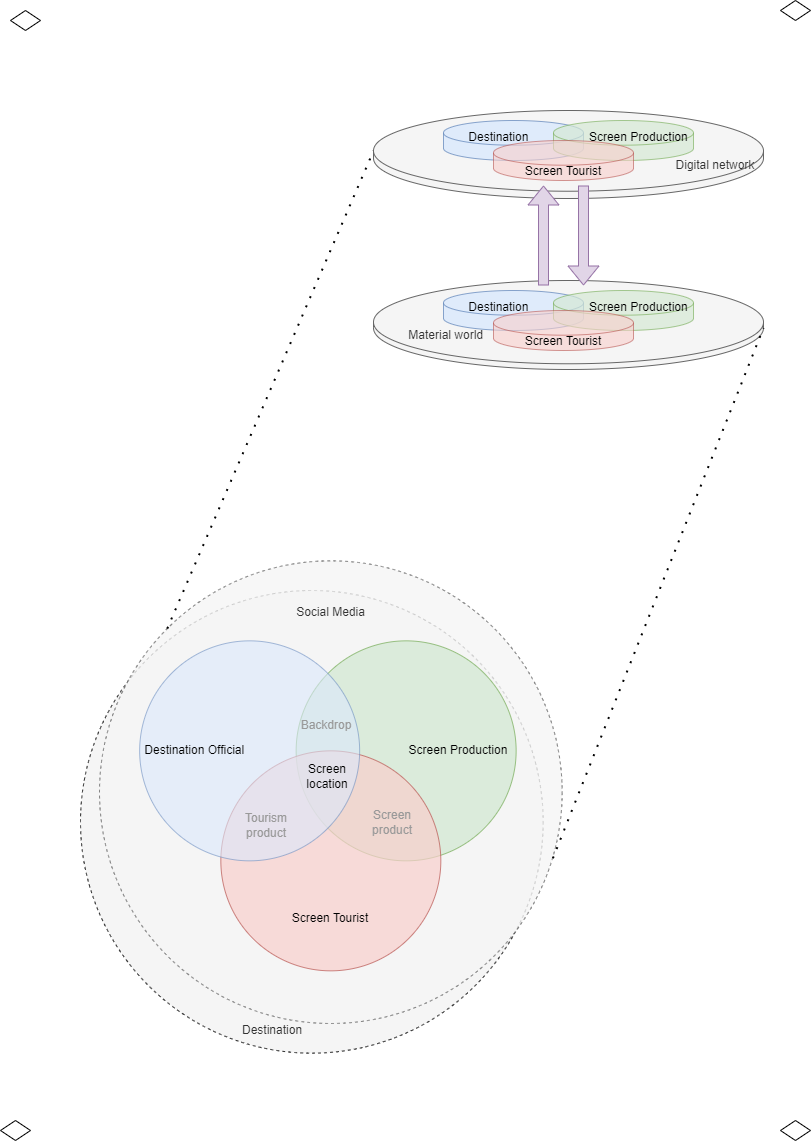

The diagram above was exported from draw.io. Its source (the exported page's mxGraphModel, read from the mxfile embedded in the PNG):
<mxGraphModel dx="2495" dy="3324" grid="1" gridSize="10" guides="1" tooltips="1" connect="1" arrows="1" fold="1" page="1" pageScale="1" pageWidth="827" pageHeight="1169" math="0" shadow="0">
  <root>
    <mxCell id="glwIcey_Ext1sqxp3URv-0" />
    <mxCell id="glwIcey_Ext1sqxp3URv-1" parent="glwIcey_Ext1sqxp3URv-0" />
    <mxCell id="ILNEAeQvjOHy8rCeiShl-0" value="&lt;br&gt;&lt;br&gt;&lt;br&gt;&lt;br&gt;&lt;br&gt;&lt;br&gt;&lt;br&gt;&lt;br&gt;&lt;br&gt;&lt;br&gt;&lt;br&gt;&lt;br&gt;&lt;br&gt;&lt;br&gt;&lt;br&gt;&lt;br&gt;&lt;br&gt;&lt;br&gt;&lt;br&gt;&lt;br&gt;&lt;br&gt;&lt;br&gt;&lt;br&gt;&lt;br&gt;&lt;br&gt;&lt;br&gt;&lt;br&gt;&lt;br&gt;&lt;br&gt;&lt;span style=&quot;white-space: pre;&quot;&gt; &lt;/span&gt;&lt;span style=&quot;white-space: pre;&quot;&gt; &lt;/span&gt;&lt;span style=&quot;white-space: pre;&quot;&gt; &lt;/span&gt;&lt;span style=&quot;white-space: pre;&quot;&gt; &lt;/span&gt;&lt;span style=&quot;white-space: pre;&quot;&gt; &lt;/span&gt;&lt;span style=&quot;white-space: pre;&quot;&gt; &lt;/span&gt;Destination" style="ellipse;whiteSpace=wrap;html=1;aspect=fixed;fillColor=#f5f5f5;strokeColor=#2E2E2E;fontColor=#333333;dashed=1;align=left;strokeWidth=1;" vertex="1" parent="glwIcey_Ext1sqxp3URv-1">
      <mxGeometry x="-740" y="-1740" width="462.66" height="462.66" as="geometry" />
    </mxCell>
    <mxCell id="glwIcey_Ext1sqxp3URv-2" value="Social Media&lt;br&gt;&lt;br&gt;&lt;br&gt;&lt;br&gt;&lt;br&gt;&lt;br&gt;&lt;br&gt;&lt;br&gt;&lt;br&gt;&lt;br&gt;&lt;br&gt;&lt;br&gt;&lt;br&gt;&lt;br&gt;&lt;br&gt;&lt;br&gt;&lt;br&gt;&lt;br&gt;&lt;br&gt;&lt;br&gt;&lt;br&gt;&lt;br&gt;&lt;br&gt;&lt;br&gt;&lt;br&gt;&lt;br&gt;" style="ellipse;whiteSpace=wrap;html=1;aspect=fixed;fillColor=#f5f5f5;strokeColor=#666666;fontColor=#333333;dashed=1;opacity=80;" parent="glwIcey_Ext1sqxp3URv-1" vertex="1">
      <mxGeometry x="-721" y="-1769.66" width="462.66" height="462.66" as="geometry" />
    </mxCell>
    <mxCell id="glwIcey_Ext1sqxp3URv-18" value="Screen Production&lt;span style=&quot;white-space: pre;&quot;&gt; &lt;/span&gt;&lt;span style=&quot;white-space: pre;&quot;&gt; &lt;/span&gt;" style="ellipse;whiteSpace=wrap;html=1;aspect=fixed;fillColor=#d5e8d4;strokeColor=#82b366;opacity=80;align=right;fontColor=#000000;" parent="glwIcey_Ext1sqxp3URv-1" vertex="1">
      <mxGeometry x="-524.36" y="-1689.66" width="220" height="220" as="geometry" />
    </mxCell>
    <mxCell id="glwIcey_Ext1sqxp3URv-19" value="&lt;br&gt;&lt;br&gt;&lt;br&gt;&lt;br&gt;&lt;br&gt;&lt;br&gt;&lt;br&gt;&lt;br&gt;Screen Tourist" style="ellipse;whiteSpace=wrap;html=1;aspect=fixed;fillColor=#f8cecc;strokeColor=#b85450;opacity=70;direction=south;fontColor=#000000;" parent="glwIcey_Ext1sqxp3URv-1" vertex="1">
      <mxGeometry x="-599.6700000000001" y="-1579.66" width="220" height="220" as="geometry" />
    </mxCell>
    <mxCell id="glwIcey_Ext1sqxp3URv-20" value="&lt;span style=&quot;white-space: pre;&quot;&gt; &lt;/span&gt;Destination Official" style="ellipse;whiteSpace=wrap;html=1;aspect=fixed;fillColor=#dae8fc;strokeColor=#6c8ebf;opacity=60;align=left;fontColor=#000000;" parent="glwIcey_Ext1sqxp3URv-1" vertex="1">
      <mxGeometry x="-680.86" y="-1689.66" width="220" height="220" as="geometry" />
    </mxCell>
    <mxCell id="glwIcey_Ext1sqxp3URv-21" value="&lt;font color=&quot;#999999&quot;&gt;Screen&lt;br&gt;product&lt;/font&gt;" style="text;html=1;strokeColor=none;fillColor=none;align=center;verticalAlign=middle;whiteSpace=wrap;rounded=0;" parent="glwIcey_Ext1sqxp3URv-1" vertex="1">
      <mxGeometry x="-457.84" y="-1525.34" width="60" height="35.34" as="geometry" />
    </mxCell>
    <mxCell id="glwIcey_Ext1sqxp3URv-22" value="&lt;font color=&quot;#000000&quot;&gt;Screen location&lt;/font&gt;" style="text;html=1;strokeColor=none;fillColor=none;align=center;verticalAlign=middle;whiteSpace=wrap;rounded=0;" parent="glwIcey_Ext1sqxp3URv-1" vertex="1">
      <mxGeometry x="-522.84" y="-1568.66" width="60" height="30" as="geometry" />
    </mxCell>
    <mxCell id="glwIcey_Ext1sqxp3URv-23" value="&lt;font color=&quot;#999999&quot;&gt;Backdrop&lt;/font&gt;" style="text;html=1;strokeColor=none;fillColor=none;align=center;verticalAlign=middle;whiteSpace=wrap;rounded=0;" parent="glwIcey_Ext1sqxp3URv-1" vertex="1">
      <mxGeometry x="-524.36" y="-1619.66" width="60" height="30" as="geometry" />
    </mxCell>
    <mxCell id="glwIcey_Ext1sqxp3URv-24" value="&lt;font color=&quot;#999999&quot;&gt;Tourism&lt;br&gt;product&lt;br&gt;&lt;/font&gt;" style="text;html=1;strokeColor=none;fillColor=none;align=center;verticalAlign=middle;whiteSpace=wrap;rounded=0;" parent="glwIcey_Ext1sqxp3URv-1" vertex="1">
      <mxGeometry x="-584.36" y="-1519.66" width="60" height="30" as="geometry" />
    </mxCell>
    <mxCell id="glwIcey_Ext1sqxp3URv-32" value="" style="endArrow=none;html=1;rounded=0;dashed=1;dashPattern=1 4;strokeWidth=2;entryX=0;entryY=0;entryDx=0;entryDy=40.36359752308215;entryPerimeter=0;exitX=0;exitY=0;exitDx=0;exitDy=0;" parent="glwIcey_Ext1sqxp3URv-1" source="glwIcey_Ext1sqxp3URv-2" target="glwIcey_Ext1sqxp3URv-38" edge="1">
      <mxGeometry width="50" height="50" relative="1" as="geometry">
        <mxPoint x="-491" y="-1771" as="sourcePoint" />
        <mxPoint x="62" y="-1761" as="targetPoint" />
      </mxGeometry>
    </mxCell>
    <mxCell id="glwIcey_Ext1sqxp3URv-33" value="" style="group" parent="glwIcey_Ext1sqxp3URv-1" vertex="1" connectable="0">
      <mxGeometry x="-447" y="-2220" width="390" height="259" as="geometry" />
    </mxCell>
    <mxCell id="glwIcey_Ext1sqxp3URv-34" value="&lt;div style=&quot;&quot;&gt;&lt;span style=&quot;background-color: initial;&quot;&gt;&amp;nbsp; &amp;nbsp; &amp;nbsp; &amp;nbsp; &amp;nbsp; Material world&lt;/span&gt;&lt;/div&gt;&lt;div style=&quot;&quot;&gt;&lt;br&gt;&lt;/div&gt;&lt;div style=&quot;&quot;&gt;&lt;br&gt;&lt;/div&gt;&lt;div style=&quot;&quot;&gt;&lt;br&gt;&lt;/div&gt;" style="shape=cylinder3;whiteSpace=wrap;html=1;boundedLbl=1;backgroundOutline=1;size=41.636319247158895;fillColor=#f5f5f5;strokeColor=#666666;fontColor=#333333;align=left;" parent="glwIcey_Ext1sqxp3URv-33" vertex="1">
      <mxGeometry y="170" width="390" height="89" as="geometry" />
    </mxCell>
    <mxCell id="glwIcey_Ext1sqxp3URv-35" value="&amp;nbsp; &amp;nbsp; &amp;nbsp; &amp;nbsp;Destination&lt;br&gt;&lt;br&gt;&lt;br&gt;" style="shape=cylinder3;whiteSpace=wrap;html=1;boundedLbl=1;backgroundOutline=1;size=12.342886788504273;fillColor=#dae8fc;strokeColor=#6c8ebf;opacity=80;align=left;fontColor=#000000;" parent="glwIcey_Ext1sqxp3URv-33" vertex="1">
      <mxGeometry x="70" y="180" width="140" height="40" as="geometry" />
    </mxCell>
    <mxCell id="glwIcey_Ext1sqxp3URv-36" value="&lt;div style=&quot;&quot;&gt;&lt;span style=&quot;background-color: initial;&quot;&gt;Screen Production&amp;nbsp;&lt;/span&gt;&lt;/div&gt;&lt;div style=&quot;&quot;&gt;&lt;br&gt;&lt;/div&gt;&lt;div style=&quot;&quot;&gt;&lt;span style=&quot;background-color: initial;&quot;&gt;&lt;br&gt;&lt;/span&gt;&lt;/div&gt;" style="shape=cylinder3;whiteSpace=wrap;html=1;boundedLbl=1;backgroundOutline=1;size=12.342886788504273;fillColor=#d5e8d4;strokeColor=#82b366;opacity=70;align=right;fontColor=#000000;" parent="glwIcey_Ext1sqxp3URv-33" vertex="1">
      <mxGeometry x="180" y="180" width="140" height="40" as="geometry" />
    </mxCell>
    <mxCell id="glwIcey_Ext1sqxp3URv-37" value="Screen Tourist" style="shape=cylinder3;whiteSpace=wrap;html=1;boundedLbl=1;backgroundOutline=1;size=12.342886788504273;fillColor=#f8cecc;strokeColor=#b85450;opacity=60;fontColor=#000000;" parent="glwIcey_Ext1sqxp3URv-33" vertex="1">
      <mxGeometry x="120" y="200" width="140" height="40" as="geometry" />
    </mxCell>
    <mxCell id="glwIcey_Ext1sqxp3URv-38" value="&lt;div style=&quot;&quot;&gt;&lt;span style=&quot;background-color: initial;&quot;&gt;&amp;nbsp; &amp;nbsp; &amp;nbsp; &amp;nbsp;Digital network&lt;span style=&quot;white-space: pre;&quot;&gt; &lt;/span&gt;&lt;span style=&quot;white-space: pre;&quot;&gt; &lt;/span&gt;&lt;/span&gt;&lt;/div&gt;&lt;div style=&quot;&quot;&gt;&lt;span style=&quot;background-color: initial;&quot;&gt;&lt;br&gt;&lt;/span&gt;&lt;/div&gt;&lt;div style=&quot;&quot;&gt;&lt;span style=&quot;background-color: initial;&quot;&gt;&lt;br&gt;&lt;/span&gt;&lt;/div&gt;&lt;div style=&quot;&quot;&gt;&lt;span style=&quot;background-color: initial;&quot;&gt;&lt;br&gt;&lt;/span&gt;&lt;/div&gt;" style="shape=cylinder3;whiteSpace=wrap;html=1;boundedLbl=1;backgroundOutline=1;size=40.36359752308215;fillColor=#f5f5f5;strokeColor=#666666;fontColor=#333333;align=right;" parent="glwIcey_Ext1sqxp3URv-33" vertex="1">
      <mxGeometry width="390" height="88" as="geometry" />
    </mxCell>
    <mxCell id="glwIcey_Ext1sqxp3URv-39" value="&amp;nbsp; &amp;nbsp; &amp;nbsp; &amp;nbsp;Destination&lt;br&gt;&lt;br&gt;&lt;br&gt;" style="shape=cylinder3;whiteSpace=wrap;html=1;boundedLbl=1;backgroundOutline=1;size=12.342886788504273;fillColor=#dae8fc;strokeColor=#6c8ebf;opacity=80;align=left;fontColor=#000000;" parent="glwIcey_Ext1sqxp3URv-33" vertex="1">
      <mxGeometry x="70" y="10" width="140" height="40" as="geometry" />
    </mxCell>
    <mxCell id="glwIcey_Ext1sqxp3URv-40" value="&lt;div style=&quot;&quot;&gt;&lt;span style=&quot;background-color: initial;&quot;&gt;Screen Production&amp;nbsp;&lt;/span&gt;&lt;/div&gt;&lt;div style=&quot;&quot;&gt;&lt;br&gt;&lt;/div&gt;&lt;div style=&quot;&quot;&gt;&lt;span style=&quot;background-color: initial;&quot;&gt;&lt;br&gt;&lt;/span&gt;&lt;/div&gt;" style="shape=cylinder3;whiteSpace=wrap;html=1;boundedLbl=1;backgroundOutline=1;size=12.342886788504273;fillColor=#d5e8d4;strokeColor=#82b366;opacity=70;align=right;fontColor=#000000;" parent="glwIcey_Ext1sqxp3URv-33" vertex="1">
      <mxGeometry x="180" y="10" width="140" height="40" as="geometry" />
    </mxCell>
    <mxCell id="glwIcey_Ext1sqxp3URv-41" value="Screen Tourist" style="shape=cylinder3;whiteSpace=wrap;html=1;boundedLbl=1;backgroundOutline=1;size=12.342886788504273;fillColor=#f8cecc;strokeColor=#b85450;opacity=60;fontColor=#000000;" parent="glwIcey_Ext1sqxp3URv-33" vertex="1">
      <mxGeometry x="120" y="30" width="140" height="40" as="geometry" />
    </mxCell>
    <mxCell id="glwIcey_Ext1sqxp3URv-42" value="" style="group;" parent="glwIcey_Ext1sqxp3URv-33" vertex="1" connectable="0">
      <mxGeometry x="170" y="75" width="40" height="100" as="geometry" />
    </mxCell>
    <mxCell id="glwIcey_Ext1sqxp3URv-43" value="" style="shape=flexArrow;endArrow=classic;html=1;rounded=0;fontColor=#000000;fillColor=#E1D5E7;strokeColor=#9673A6;" parent="glwIcey_Ext1sqxp3URv-42" edge="1">
      <mxGeometry width="50" height="50" relative="1" as="geometry">
        <mxPoint y="100" as="sourcePoint" />
        <mxPoint as="targetPoint" />
      </mxGeometry>
    </mxCell>
    <mxCell id="glwIcey_Ext1sqxp3URv-44" value="" style="shape=flexArrow;endArrow=classic;html=1;rounded=0;fontColor=#000000;fillColor=#E1D5E7;strokeColor=#9673A6;" parent="glwIcey_Ext1sqxp3URv-42" edge="1">
      <mxGeometry width="50" height="50" relative="1" as="geometry">
        <mxPoint x="40" as="sourcePoint" />
        <mxPoint x="40" y="100" as="targetPoint" />
      </mxGeometry>
    </mxCell>
    <mxCell id="glwIcey_Ext1sqxp3URv-45" value="" style="endArrow=none;html=1;rounded=0;dashed=1;dashPattern=1 4;strokeWidth=2;entryX=1;entryY=1;entryDx=0;entryDy=-41.636319247158895;entryPerimeter=0;exitX=0.98;exitY=0.643;exitDx=0;exitDy=0;exitPerimeter=0;" parent="glwIcey_Ext1sqxp3URv-1" source="glwIcey_Ext1sqxp3URv-2" target="glwIcey_Ext1sqxp3URv-34" edge="1">
      <mxGeometry width="50" height="50" relative="1" as="geometry">
        <mxPoint x="-171" y="-1561" as="sourcePoint" />
        <mxPoint x="-301" y="-2041" as="targetPoint" />
      </mxGeometry>
    </mxCell>
    <mxCell id="dvHusRD5J7uJtPFKl_aO-0" value="" style="rhombus;whiteSpace=wrap;html=1;" parent="glwIcey_Ext1sqxp3URv-1" vertex="1">
      <mxGeometry x="-820" y="-1210" width="30" height="20" as="geometry" />
    </mxCell>
    <mxCell id="dvHusRD5J7uJtPFKl_aO-1" value="" style="rhombus;whiteSpace=wrap;html=1;" parent="glwIcey_Ext1sqxp3URv-1" vertex="1">
      <mxGeometry x="-40" y="-1210" width="30" height="20" as="geometry" />
    </mxCell>
    <mxCell id="dvHusRD5J7uJtPFKl_aO-4" value="" style="rhombus;whiteSpace=wrap;html=1;" parent="glwIcey_Ext1sqxp3URv-1" vertex="1">
      <mxGeometry x="-810" y="-2320" width="30" height="20" as="geometry" />
    </mxCell>
    <mxCell id="dvHusRD5J7uJtPFKl_aO-6" value="" style="rhombus;whiteSpace=wrap;html=1;" parent="glwIcey_Ext1sqxp3URv-1" vertex="1">
      <mxGeometry x="-40" y="-2330" width="30" height="20" as="geometry" />
    </mxCell>
  </root>
</mxGraphModel>